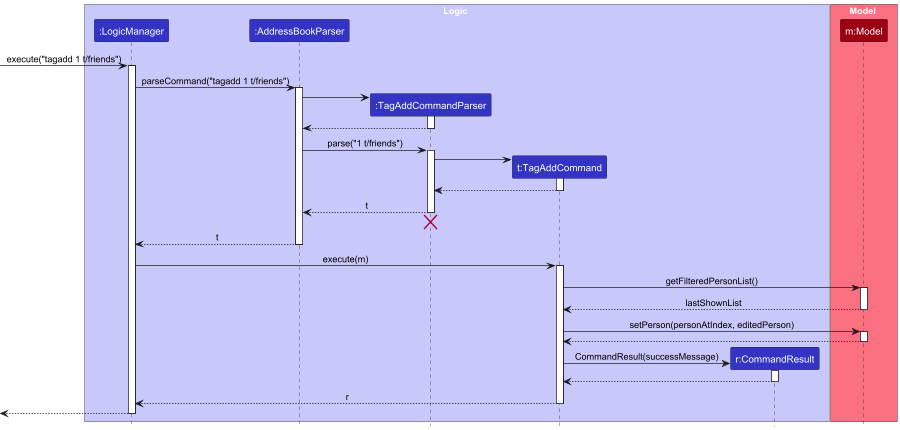

The diagram above was rendered by PlantUML. Its source (embedded in the PNG):
@startuml
!include style.puml
skinparam ArrowFontStyle plain

box Logic LOGIC_COLOR_T1
participant ":LogicManager" as LogicManager LOGIC_COLOR
participant ":AddressBookParser" as AddressBookParser LOGIC_COLOR
participant ":TagAddCommandParser" as TagAddCommandParser LOGIC_COLOR
participant "t:TagAddCommand" as TagAddCommand LOGIC_COLOR
participant "r:CommandResult" as CommandResult LOGIC_COLOR
end box

box Model MODEL_COLOR_T1
participant "m:Model" as Model MODEL_COLOR
end box

[-> LogicManager : execute("tagadd 1 t/friends")
activate LogicManager

LogicManager -> AddressBookParser : parseCommand("tagadd 1 t/friends")
activate AddressBookParser

create TagAddCommandParser
AddressBookParser -> TagAddCommandParser
activate TagAddCommandParser

TagAddCommandParser --> AddressBookParser
deactivate TagAddCommandParser

AddressBookParser -> TagAddCommandParser : parse("1 t/friends")
activate TagAddCommandParser

create TagAddCommand
TagAddCommandParser -> TagAddCommand
activate TagAddCommand

TagAddCommand --> TagAddCommandParser :
deactivate TagAddCommand

TagAddCommandParser --> AddressBookParser : t
deactivate TagAddCommandParser
'Hidden arrow to position the destroy marker below the end of the activation bar.
TagAddCommandParser -[hidden]-> AddressBookParser
destroy TagAddCommandParser

AddressBookParser --> LogicManager : t
deactivate AddressBookParser

LogicManager -> TagAddCommand : execute(m)
activate TagAddCommand

TagAddCommand -> Model : getFilteredPersonList()
activate Model

Model --> TagAddCommand : lastShownList
deactivate Model

TagAddCommand -> Model : setPerson(personAtIndex, editedPerson)
activate Model

Model --> TagAddCommand :
deactivate Model

create CommandResult
TagAddCommand -> CommandResult : CommandResult(successMessage)
activate CommandResult

CommandResult --> TagAddCommand :
deactivate CommandResult

TagAddCommand --> LogicManager : r
deactivate TagAddCommand

[<--LogicManager
deactivate LogicManager
@enduml